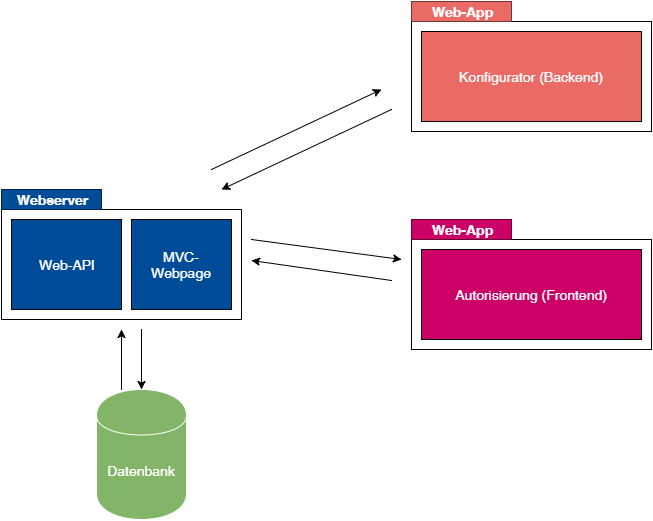

The diagram above was exported from draw.io. Its source (the exported page's mxGraphModel, read from the mxfile embedded in the PNG):
<mxGraphModel dx="1430" dy="900" grid="1" gridSize="10" guides="1" tooltips="1" connect="1" arrows="1" fold="1" page="1" pageScale="1" pageWidth="826" pageHeight="1169" background="#ffffff" math="0" shadow="0">
  <root>
    <mxCell id="0" />
    <mxCell id="1" parent="0" />
    <mxCell id="23d05605f4b8a3ac-1" value="" style="shape=folder;fontStyle=1;spacingTop=10;tabWidth=100;tabHeight=20;tabPosition=left;html=1;plain-blue;fillColor=#FFFFFF;gradientColor=none;strokeColor=#000000;" vertex="1" parent="1">
      <mxGeometry x="60" y="390" width="240" height="130" as="geometry" />
    </mxCell>
    <mxCell id="23d05605f4b8a3ac-7" value="Webserver" style="text;html=1;strokeColor=none;fillColor=#004C99;align=center;verticalAlign=middle;whiteSpace=wrap;overflow=hidden;fontSize=14;fontStyle=1;fontColor=#FFFFFF;" vertex="1" parent="1">
      <mxGeometry x="60" y="390" width="100" height="20" as="geometry" />
    </mxCell>
    <mxCell id="23d05605f4b8a3ac-8" value="Web-API" style="whiteSpace=wrap;html=1;strokeColor=#000000;fillColor=#004C99;gradientColor=none;fontSize=14;fontColor=#FFFFFF;" vertex="1" parent="1">
      <mxGeometry x="70" y="420" width="110" height="90" as="geometry" />
    </mxCell>
    <mxCell id="23d05605f4b8a3ac-9" value="&lt;br&gt;&lt;br&gt;Datenbank" style="shape=cylinder;whiteSpace=wrap;html=1;fontSize=14;fontColor=#FFFFFF;plain-green;gradientColor=none;fillColor=#83B568;strokeColor=#FFFFFF;" vertex="1" parent="1">
      <mxGeometry x="155" y="590" width="90" height="130" as="geometry" />
    </mxCell>
    <mxCell id="23d05605f4b8a3ac-10" value="" style="endArrow=classic;html=1;fontSize=14;fontColor=#FFFFFF;" edge="1" parent="1">
      <mxGeometry width="50" height="50" relative="1" as="geometry">
        <mxPoint x="180" y="590" as="sourcePoint" />
        <mxPoint x="180" y="530" as="targetPoint" />
      </mxGeometry>
    </mxCell>
    <mxCell id="23d05605f4b8a3ac-11" value="" style="endArrow=classic;html=1;fontSize=14;fontColor=#FFFFFF;entryX=0.5;entryY=0;" edge="1" parent="1" target="23d05605f4b8a3ac-9">
      <mxGeometry x="190" y="540" width="50" height="50" as="geometry">
        <mxPoint x="200" y="530" as="sourcePoint" />
        <mxPoint x="290" y="570" as="targetPoint" />
      </mxGeometry>
    </mxCell>
    <mxCell id="23d05605f4b8a3ac-12" value="" style="shape=folder;fontStyle=1;spacingTop=10;tabWidth=100;tabHeight=20;tabPosition=left;html=1;plain-blue;fillColor=#FFFFFF;gradientColor=none;strokeColor=#000000;" vertex="1" parent="1">
      <mxGeometry x="470" y="202" width="240" height="130" as="geometry" />
    </mxCell>
    <mxCell id="23d05605f4b8a3ac-13" value="Web-App" style="text;html=1;strokeColor=none;fillColor=#EA6B66;align=center;verticalAlign=middle;whiteSpace=wrap;overflow=hidden;fontSize=14;fontStyle=1;fontColor=#FFFFFF;" vertex="1" parent="1">
      <mxGeometry x="470" y="202" width="100" height="20" as="geometry" />
    </mxCell>
    <mxCell id="23d05605f4b8a3ac-14" value="Konfigurator (Backend)" style="whiteSpace=wrap;html=1;strokeColor=#000000;fillColor=#EA6B66;gradientColor=none;fontSize=14;fontColor=#FFFFFF;" vertex="1" parent="1">
      <mxGeometry x="480" y="232" width="220" height="90" as="geometry" />
    </mxCell>
    <mxCell id="23d05605f4b8a3ac-15" value="" style="shape=folder;fontStyle=1;spacingTop=10;tabWidth=100;tabHeight=20;tabPosition=left;html=1;plain-blue;fillColor=#FFFFFF;gradientColor=none;strokeColor=#000000;" vertex="1" parent="1">
      <mxGeometry x="470" y="420" width="240" height="130" as="geometry" />
    </mxCell>
    <mxCell id="23d05605f4b8a3ac-16" value="Web-App" style="text;html=1;strokeColor=none;fillColor=#CC0066;align=center;verticalAlign=middle;whiteSpace=wrap;overflow=hidden;fontSize=14;fontStyle=1;fontColor=#FFFFFF;" vertex="1" parent="1">
      <mxGeometry x="470" y="420" width="100" height="20" as="geometry" />
    </mxCell>
    <mxCell id="23d05605f4b8a3ac-17" value="Autorisierung (Frontend)" style="whiteSpace=wrap;html=1;strokeColor=#000000;fillColor=#CC0066;gradientColor=none;fontSize=14;fontColor=#FFFFFF;" vertex="1" parent="1">
      <mxGeometry x="480" y="450" width="220" height="90" as="geometry" />
    </mxCell>
    <mxCell id="23d05605f4b8a3ac-18" value="" style="endArrow=classic;html=1;fontSize=14;fontColor=#FFFFFF;" edge="1" parent="1">
      <mxGeometry x="290" y="210" width="50" height="50" as="geometry">
        <mxPoint x="270" y="370" as="sourcePoint" />
        <mxPoint x="440" y="290" as="targetPoint" />
      </mxGeometry>
    </mxCell>
    <mxCell id="23d05605f4b8a3ac-19" value="" style="endArrow=classic;html=1;fontSize=14;fontColor=#FFFFFF;" edge="1" parent="1">
      <mxGeometry x="290" y="220" width="50" height="50" as="geometry">
        <mxPoint x="450" y="310" as="sourcePoint" />
        <mxPoint x="280" y="390" as="targetPoint" />
      </mxGeometry>
    </mxCell>
    <mxCell id="23d05605f4b8a3ac-21" value="" style="endArrow=classic;html=1;fontSize=14;fontColor=#FFFFFF;" edge="1" parent="1">
      <mxGeometry x="320" y="525" width="50" height="50" as="geometry">
        <mxPoint x="310" y="440" as="sourcePoint" />
        <mxPoint x="460" y="460" as="targetPoint" />
      </mxGeometry>
    </mxCell>
    <mxCell id="23d05605f4b8a3ac-22" value="" style="endArrow=classic;html=1;fontSize=14;fontColor=#FFFFFF;" edge="1" parent="1">
      <mxGeometry x="320" y="526" width="50" height="50" as="geometry">
        <mxPoint x="450" y="481" as="sourcePoint" />
        <mxPoint x="310" y="461" as="targetPoint" />
      </mxGeometry>
    </mxCell>
    <mxCell id="7927827285b275a1-1" value="MVC-&lt;div&gt;Webpage&lt;/div&gt;" style="whiteSpace=wrap;html=1;strokeColor=#000000;fillColor=#004C99;gradientColor=none;fontSize=14;fontColor=#FFFFFF;" vertex="1" parent="1">
      <mxGeometry x="190" y="420" width="100" height="90" as="geometry" />
    </mxCell>
  </root>
</mxGraphModel>